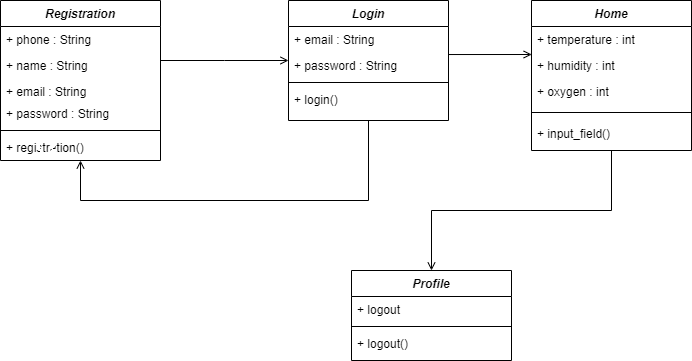

The diagram above was exported from draw.io. Its source (the exported page's mxGraphModel, read from the mxfile embedded in the PNG):
<mxGraphModel dx="1036" dy="654" grid="1" gridSize="10" guides="1" tooltips="1" connect="1" arrows="1" fold="1" page="1" pageScale="1" pageWidth="827" pageHeight="1169" math="0" shadow="0">
  <root>
    <mxCell id="WIyWlLk6GJQsqaUBKTNV-0" />
    <mxCell id="WIyWlLk6GJQsqaUBKTNV-1" parent="WIyWlLk6GJQsqaUBKTNV-0" />
    <mxCell id="zkfFHV4jXpPFQw0GAbJ--0" value="Registration" style="swimlane;fontStyle=3;align=center;verticalAlign=top;childLayout=stackLayout;horizontal=1;startSize=26;horizontalStack=0;resizeParent=1;resizeLast=0;collapsible=1;marginBottom=0;rounded=0;shadow=0;strokeWidth=1;" parent="WIyWlLk6GJQsqaUBKTNV-1" vertex="1">
      <mxGeometry x="49" y="120" width="160" height="160" as="geometry">
        <mxRectangle x="230" y="140" width="160" height="26" as="alternateBounds" />
      </mxGeometry>
    </mxCell>
    <mxCell id="zkfFHV4jXpPFQw0GAbJ--1" value="+ phone : String" style="text;align=left;verticalAlign=top;spacingLeft=4;spacingRight=4;overflow=hidden;rotatable=0;points=[[0,0.5],[1,0.5]];portConstraint=eastwest;" parent="zkfFHV4jXpPFQw0GAbJ--0" vertex="1">
      <mxGeometry y="26" width="160" height="26" as="geometry" />
    </mxCell>
    <mxCell id="zkfFHV4jXpPFQw0GAbJ--2" value="+ name : String" style="text;align=left;verticalAlign=top;spacingLeft=4;spacingRight=4;overflow=hidden;rotatable=0;points=[[0,0.5],[1,0.5]];portConstraint=eastwest;rounded=0;shadow=0;html=0;" parent="zkfFHV4jXpPFQw0GAbJ--0" vertex="1">
      <mxGeometry y="52" width="160" height="26" as="geometry" />
    </mxCell>
    <mxCell id="zkfFHV4jXpPFQw0GAbJ--3" value="+ email : String" style="text;align=left;verticalAlign=top;spacingLeft=4;spacingRight=4;overflow=hidden;rotatable=0;points=[[0,0.5],[1,0.5]];portConstraint=eastwest;rounded=0;shadow=0;html=0;" parent="zkfFHV4jXpPFQw0GAbJ--0" vertex="1">
      <mxGeometry y="78" width="160" height="22" as="geometry" />
    </mxCell>
    <mxCell id="UTrSRiAE3VaZhNSLLgBl-0" value="+ password : String" style="text;align=left;verticalAlign=top;spacingLeft=4;spacingRight=4;overflow=hidden;rotatable=0;points=[[0,0.5],[1,0.5]];portConstraint=eastwest;rounded=0;shadow=0;html=0;" parent="zkfFHV4jXpPFQw0GAbJ--0" vertex="1">
      <mxGeometry y="100" width="160" height="26" as="geometry" />
    </mxCell>
    <mxCell id="zkfFHV4jXpPFQw0GAbJ--4" value="" style="line;html=1;strokeWidth=1;align=left;verticalAlign=middle;spacingTop=-1;spacingLeft=3;spacingRight=3;rotatable=1;labelPosition=right;points=[];portConstraint=eastwest;movable=1;resizable=1;deletable=1;editable=1;locked=0;connectable=1;" parent="zkfFHV4jXpPFQw0GAbJ--0" vertex="1">
      <mxGeometry y="126" width="160" height="8" as="geometry" />
    </mxCell>
    <mxCell id="zkfFHV4jXpPFQw0GAbJ--5" value="+ registration()" style="text;align=left;verticalAlign=top;spacingLeft=4;spacingRight=4;overflow=hidden;rotatable=0;points=[[0,0.5],[1,0.5]];portConstraint=eastwest;" parent="zkfFHV4jXpPFQw0GAbJ--0" vertex="1">
      <mxGeometry y="134" width="160" height="26" as="geometry" />
    </mxCell>
    <mxCell id="zkfFHV4jXpPFQw0GAbJ--17" value="Login" style="swimlane;fontStyle=3;align=center;verticalAlign=top;childLayout=stackLayout;horizontal=1;startSize=26;horizontalStack=0;resizeParent=1;resizeLast=0;collapsible=1;marginBottom=0;rounded=0;shadow=0;strokeWidth=1;" parent="WIyWlLk6GJQsqaUBKTNV-1" vertex="1">
      <mxGeometry x="337" y="120" width="160" height="120" as="geometry">
        <mxRectangle x="550" y="140" width="160" height="26" as="alternateBounds" />
      </mxGeometry>
    </mxCell>
    <mxCell id="zkfFHV4jXpPFQw0GAbJ--18" value="+ email : String" style="text;align=left;verticalAlign=top;spacingLeft=4;spacingRight=4;overflow=hidden;rotatable=0;points=[[0,0.5],[1,0.5]];portConstraint=eastwest;" parent="zkfFHV4jXpPFQw0GAbJ--17" vertex="1">
      <mxGeometry y="26" width="160" height="26" as="geometry" />
    </mxCell>
    <mxCell id="zkfFHV4jXpPFQw0GAbJ--19" value="+ password : String" style="text;align=left;verticalAlign=top;spacingLeft=4;spacingRight=4;overflow=hidden;rotatable=0;points=[[0,0.5],[1,0.5]];portConstraint=eastwest;rounded=0;shadow=0;html=0;" parent="zkfFHV4jXpPFQw0GAbJ--17" vertex="1">
      <mxGeometry y="52" width="160" height="26" as="geometry" />
    </mxCell>
    <mxCell id="zkfFHV4jXpPFQw0GAbJ--23" value="" style="line;html=1;strokeWidth=1;align=left;verticalAlign=middle;spacingTop=-1;spacingLeft=3;spacingRight=3;rotatable=0;labelPosition=right;points=[];portConstraint=eastwest;" parent="zkfFHV4jXpPFQw0GAbJ--17" vertex="1">
      <mxGeometry y="78" width="160" height="8" as="geometry" />
    </mxCell>
    <mxCell id="zkfFHV4jXpPFQw0GAbJ--25" value="+ login()" style="text;align=left;verticalAlign=top;spacingLeft=4;spacingRight=4;overflow=hidden;rotatable=0;points=[[0,0.5],[1,0.5]];portConstraint=eastwest;" parent="zkfFHV4jXpPFQw0GAbJ--17" vertex="1">
      <mxGeometry y="86" width="160" height="26" as="geometry" />
    </mxCell>
    <mxCell id="zkfFHV4jXpPFQw0GAbJ--26" value="" style="endArrow=open;shadow=0;strokeWidth=1;rounded=0;endFill=1;edgeStyle=elbowEdgeStyle;elbow=vertical;" parent="WIyWlLk6GJQsqaUBKTNV-1" source="zkfFHV4jXpPFQw0GAbJ--0" target="zkfFHV4jXpPFQw0GAbJ--17" edge="1">
      <mxGeometry x="0.5" y="41" relative="1" as="geometry">
        <mxPoint x="209" y="192" as="sourcePoint" />
        <mxPoint x="369" y="192" as="targetPoint" />
        <mxPoint x="-40" y="32" as="offset" />
      </mxGeometry>
    </mxCell>
    <mxCell id="UTrSRiAE3VaZhNSLLgBl-5" value="" style="endArrow=open;shadow=0;strokeWidth=1;rounded=0;endFill=1;edgeStyle=elbowEdgeStyle;elbow=vertical;exitX=0.5;exitY=1;exitDx=0;exitDy=0;" parent="WIyWlLk6GJQsqaUBKTNV-1" source="zkfFHV4jXpPFQw0GAbJ--17" edge="1">
      <mxGeometry x="0.5" y="41" relative="1" as="geometry">
        <mxPoint x="229" y="200" as="sourcePoint" />
        <mxPoint x="129" y="280" as="targetPoint" />
        <mxPoint x="-40" y="32" as="offset" />
        <Array as="points">
          <mxPoint x="280" y="320" />
        </Array>
      </mxGeometry>
    </mxCell>
    <mxCell id="UTrSRiAE3VaZhNSLLgBl-6" value="Home" style="swimlane;fontStyle=3;align=center;verticalAlign=top;childLayout=stackLayout;horizontal=1;startSize=26;horizontalStack=0;resizeParent=1;resizeLast=0;collapsible=1;marginBottom=0;rounded=0;shadow=0;strokeWidth=1;" parent="WIyWlLk6GJQsqaUBKTNV-1" vertex="1">
      <mxGeometry x="580" y="120" width="160" height="150" as="geometry">
        <mxRectangle x="550" y="140" width="160" height="26" as="alternateBounds" />
      </mxGeometry>
    </mxCell>
    <mxCell id="UTrSRiAE3VaZhNSLLgBl-7" value="+ temperature : int" style="text;align=left;verticalAlign=top;spacingLeft=4;spacingRight=4;overflow=hidden;rotatable=0;points=[[0,0.5],[1,0.5]];portConstraint=eastwest;" parent="UTrSRiAE3VaZhNSLLgBl-6" vertex="1">
      <mxGeometry y="26" width="160" height="26" as="geometry" />
    </mxCell>
    <mxCell id="UTrSRiAE3VaZhNSLLgBl-8" value="+ humidity : int" style="text;align=left;verticalAlign=top;spacingLeft=4;spacingRight=4;overflow=hidden;rotatable=0;points=[[0,0.5],[1,0.5]];portConstraint=eastwest;rounded=0;shadow=0;html=0;" parent="UTrSRiAE3VaZhNSLLgBl-6" vertex="1">
      <mxGeometry y="52" width="160" height="26" as="geometry" />
    </mxCell>
    <mxCell id="UTrSRiAE3VaZhNSLLgBl-17" value="+ oxygen : int" style="text;align=left;verticalAlign=top;spacingLeft=4;spacingRight=4;overflow=hidden;rotatable=0;points=[[0,0.5],[1,0.5]];portConstraint=eastwest;rounded=0;shadow=0;html=0;" parent="UTrSRiAE3VaZhNSLLgBl-6" vertex="1">
      <mxGeometry y="78" width="160" height="26" as="geometry" />
    </mxCell>
    <mxCell id="UTrSRiAE3VaZhNSLLgBl-9" value="" style="line;html=1;strokeWidth=1;align=left;verticalAlign=middle;spacingTop=-1;spacingLeft=3;spacingRight=3;rotatable=0;labelPosition=right;points=[];portConstraint=eastwest;" parent="UTrSRiAE3VaZhNSLLgBl-6" vertex="1">
      <mxGeometry y="104" width="160" height="16" as="geometry" />
    </mxCell>
    <mxCell id="UTrSRiAE3VaZhNSLLgBl-10" value="+ input_field()" style="text;align=left;verticalAlign=top;spacingLeft=4;spacingRight=4;overflow=hidden;rotatable=0;points=[[0,0.5],[1,0.5]];portConstraint=eastwest;" parent="UTrSRiAE3VaZhNSLLgBl-6" vertex="1">
      <mxGeometry y="120" width="160" height="26" as="geometry" />
    </mxCell>
    <mxCell id="UTrSRiAE3VaZhNSLLgBl-18" value="" style="endArrow=open;shadow=0;strokeWidth=1;rounded=0;endFill=1;edgeStyle=elbowEdgeStyle;elbow=vertical;entryX=0.001;entryY=0.078;entryDx=0;entryDy=0;entryPerimeter=0;exitX=1.003;exitY=0.078;exitDx=0;exitDy=0;exitPerimeter=0;" parent="WIyWlLk6GJQsqaUBKTNV-1" source="zkfFHV4jXpPFQw0GAbJ--19" target="UTrSRiAE3VaZhNSLLgBl-8" edge="1">
      <mxGeometry x="0.5" y="41" relative="1" as="geometry">
        <mxPoint x="500" y="175" as="sourcePoint" />
        <mxPoint x="347" y="190" as="targetPoint" />
        <mxPoint x="-40" y="32" as="offset" />
      </mxGeometry>
    </mxCell>
    <mxCell id="UTrSRiAE3VaZhNSLLgBl-19" value="Profile" style="swimlane;fontStyle=3;align=center;verticalAlign=top;childLayout=stackLayout;horizontal=1;startSize=26;horizontalStack=0;resizeParent=1;resizeLast=0;collapsible=1;marginBottom=0;rounded=0;shadow=0;strokeWidth=1;" parent="WIyWlLk6GJQsqaUBKTNV-1" vertex="1">
      <mxGeometry x="400" y="390" width="160" height="90" as="geometry">
        <mxRectangle x="550" y="140" width="160" height="26" as="alternateBounds" />
      </mxGeometry>
    </mxCell>
    <mxCell id="UTrSRiAE3VaZhNSLLgBl-20" value="+ logout" style="text;align=left;verticalAlign=top;spacingLeft=4;spacingRight=4;overflow=hidden;rotatable=0;points=[[0,0.5],[1,0.5]];portConstraint=eastwest;" parent="UTrSRiAE3VaZhNSLLgBl-19" vertex="1">
      <mxGeometry y="26" width="160" height="26" as="geometry" />
    </mxCell>
    <mxCell id="UTrSRiAE3VaZhNSLLgBl-22" value="" style="line;html=1;strokeWidth=1;align=left;verticalAlign=middle;spacingTop=-1;spacingLeft=3;spacingRight=3;rotatable=0;labelPosition=right;points=[];portConstraint=eastwest;" parent="UTrSRiAE3VaZhNSLLgBl-19" vertex="1">
      <mxGeometry y="52" width="160" height="8" as="geometry" />
    </mxCell>
    <mxCell id="UTrSRiAE3VaZhNSLLgBl-23" value="+ logout()" style="text;align=left;verticalAlign=top;spacingLeft=4;spacingRight=4;overflow=hidden;rotatable=0;points=[[0,0.5],[1,0.5]];portConstraint=eastwest;" parent="UTrSRiAE3VaZhNSLLgBl-19" vertex="1">
      <mxGeometry y="60" width="160" height="26" as="geometry" />
    </mxCell>
    <mxCell id="UTrSRiAE3VaZhNSLLgBl-24" value="" style="endArrow=open;shadow=0;strokeWidth=1;rounded=0;endFill=1;edgeStyle=elbowEdgeStyle;elbow=vertical;exitX=0.5;exitY=1;exitDx=0;exitDy=0;entryX=0.5;entryY=0;entryDx=0;entryDy=0;" parent="WIyWlLk6GJQsqaUBKTNV-1" source="UTrSRiAE3VaZhNSLLgBl-6" target="UTrSRiAE3VaZhNSLLgBl-19" edge="1">
      <mxGeometry x="0.5" y="41" relative="1" as="geometry">
        <mxPoint x="219" y="190" as="sourcePoint" />
        <mxPoint x="347" y="190" as="targetPoint" />
        <mxPoint x="-40" y="32" as="offset" />
      </mxGeometry>
    </mxCell>
  </root>
</mxGraphModel>